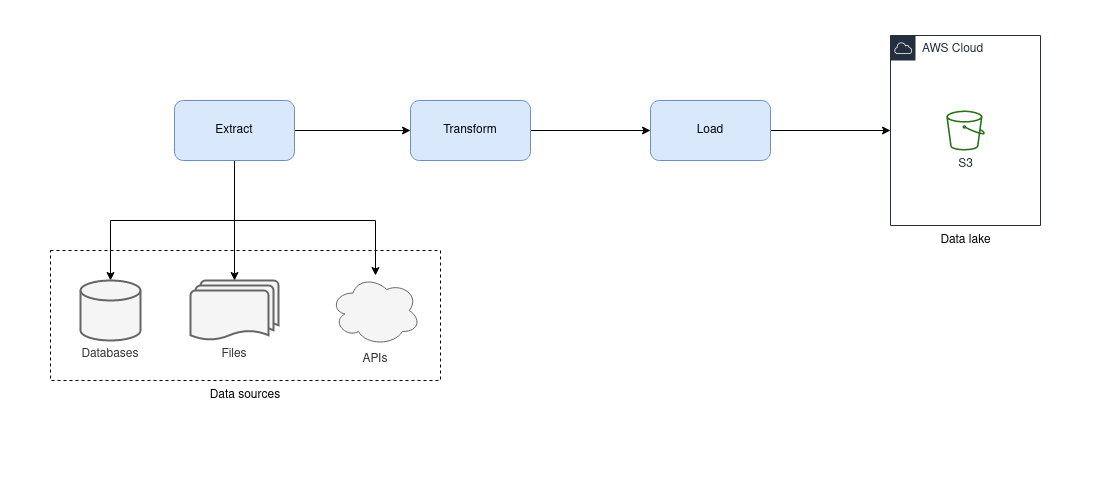

The diagram above was exported from draw.io. Its source (the exported page's mxGraphModel, read from the mxfile embedded in the PNG):
<mxGraphModel dx="2557" dy="980" grid="1" gridSize="10" guides="1" tooltips="1" connect="1" arrows="1" fold="1" page="1" pageScale="1" pageWidth="827" pageHeight="1169" math="0" shadow="0">
  <root>
    <mxCell id="0" />
    <mxCell id="1" parent="0" />
    <mxCell id="cbYGVW6R7jceg5tGYtXn-6" value="" style="strokeColor=none;dashed=0;verticalAlign=top;fontStyle=0;fontColor=#232F3D;fillColor=#FFFFFF;" vertex="1" parent="1">
      <mxGeometry x="-100" y="80" width="1110" height="480" as="geometry" />
    </mxCell>
    <mxCell id="cbYGVW6R7jceg5tGYtXn-5" value="Data sources" style="fillColor=none;dashed=1;verticalAlign=top;fontStyle=0;labelPosition=center;verticalLabelPosition=bottom;align=center;" vertex="1" parent="1">
      <mxGeometry x="-50" y="330" width="390" height="130" as="geometry" />
    </mxCell>
    <mxCell id="kj0yOKkm-PsICyt-MjsZ-9" value="AWS Cloud" style="points=[[0,0],[0.25,0],[0.5,0],[0.75,0],[1,0],[1,0.25],[1,0.5],[1,0.75],[1,1],[0.75,1],[0.5,1],[0.25,1],[0,1],[0,0.75],[0,0.5],[0,0.25]];outlineConnect=0;gradientColor=none;html=1;whiteSpace=wrap;fontSize=12;fontStyle=0;shape=mxgraph.aws4.group;grIcon=mxgraph.aws4.group_aws_cloud;strokeColor=#232F3E;fillColor=none;verticalAlign=top;align=left;spacingLeft=30;fontColor=#232F3E;dashed=0;" parent="1" vertex="1">
      <mxGeometry x="790" y="115" width="150" height="190" as="geometry" />
    </mxCell>
    <mxCell id="kj0yOKkm-PsICyt-MjsZ-1" value="Files" style="strokeWidth=2;html=1;shape=mxgraph.flowchart.multi-document;whiteSpace=wrap;fillColor=#f5f5f5;strokeColor=#666666;fontColor=#333333;verticalAlign=top;labelPosition=center;verticalLabelPosition=bottom;align=center;" parent="1" vertex="1">
      <mxGeometry x="90" y="360" width="88" height="60" as="geometry" />
    </mxCell>
    <mxCell id="kj0yOKkm-PsICyt-MjsZ-5" style="edgeStyle=orthogonalEdgeStyle;rounded=0;orthogonalLoop=1;jettySize=auto;html=1;entryX=0.5;entryY=0;entryDx=0;entryDy=0;entryPerimeter=0;" parent="1" source="kj0yOKkm-PsICyt-MjsZ-2" target="kj0yOKkm-PsICyt-MjsZ-1" edge="1">
      <mxGeometry relative="1" as="geometry" />
    </mxCell>
    <mxCell id="kj0yOKkm-PsICyt-MjsZ-6" style="edgeStyle=orthogonalEdgeStyle;rounded=0;orthogonalLoop=1;jettySize=auto;html=1;" parent="1" source="kj0yOKkm-PsICyt-MjsZ-2" target="kj0yOKkm-PsICyt-MjsZ-3" edge="1">
      <mxGeometry relative="1" as="geometry" />
    </mxCell>
    <mxCell id="cbYGVW6R7jceg5tGYtXn-2" style="edgeStyle=orthogonalEdgeStyle;rounded=0;orthogonalLoop=1;jettySize=auto;html=1;exitX=0.5;exitY=1;exitDx=0;exitDy=0;" edge="1" parent="1" source="kj0yOKkm-PsICyt-MjsZ-2" target="cbYGVW6R7jceg5tGYtXn-1">
      <mxGeometry relative="1" as="geometry" />
    </mxCell>
    <mxCell id="cbYGVW6R7jceg5tGYtXn-4" style="edgeStyle=orthogonalEdgeStyle;rounded=0;orthogonalLoop=1;jettySize=auto;html=1;exitX=0.5;exitY=1;exitDx=0;exitDy=0;" edge="1" parent="1" source="kj0yOKkm-PsICyt-MjsZ-2" target="cbYGVW6R7jceg5tGYtXn-3">
      <mxGeometry relative="1" as="geometry">
        <Array as="points">
          <mxPoint x="134" y="300" />
          <mxPoint x="275" y="300" />
        </Array>
      </mxGeometry>
    </mxCell>
    <mxCell id="kj0yOKkm-PsICyt-MjsZ-2" value="Extract" style="rounded=1;whiteSpace=wrap;html=1;fillColor=#dae8fc;strokeColor=#6c8ebf;" parent="1" vertex="1">
      <mxGeometry x="74" y="180" width="120" height="60" as="geometry" />
    </mxCell>
    <mxCell id="kj0yOKkm-PsICyt-MjsZ-7" style="edgeStyle=orthogonalEdgeStyle;rounded=0;orthogonalLoop=1;jettySize=auto;html=1;entryX=0;entryY=0.5;entryDx=0;entryDy=0;" parent="1" source="kj0yOKkm-PsICyt-MjsZ-3" target="kj0yOKkm-PsICyt-MjsZ-4" edge="1">
      <mxGeometry relative="1" as="geometry" />
    </mxCell>
    <mxCell id="kj0yOKkm-PsICyt-MjsZ-3" value="Transform" style="rounded=1;whiteSpace=wrap;html=1;fillColor=#dae8fc;strokeColor=#6c8ebf;" parent="1" vertex="1">
      <mxGeometry x="310" y="180" width="120" height="60" as="geometry" />
    </mxCell>
    <mxCell id="kj0yOKkm-PsICyt-MjsZ-12" style="edgeStyle=orthogonalEdgeStyle;rounded=0;orthogonalLoop=1;jettySize=auto;html=1;exitX=1;exitY=0.5;exitDx=0;exitDy=0;" parent="1" source="kj0yOKkm-PsICyt-MjsZ-4" target="kj0yOKkm-PsICyt-MjsZ-9" edge="1">
      <mxGeometry relative="1" as="geometry" />
    </mxCell>
    <mxCell id="kj0yOKkm-PsICyt-MjsZ-4" value="Load" style="rounded=1;whiteSpace=wrap;html=1;fillColor=#dae8fc;strokeColor=#6c8ebf;" parent="1" vertex="1">
      <mxGeometry x="550" y="180" width="120" height="60" as="geometry" />
    </mxCell>
    <mxCell id="kj0yOKkm-PsICyt-MjsZ-11" value="&lt;div&gt;S3&lt;/div&gt;" style="outlineConnect=0;fontColor=#232F3E;gradientColor=none;fillColor=#277116;strokeColor=none;dashed=0;verticalLabelPosition=bottom;verticalAlign=top;align=center;html=1;fontSize=12;fontStyle=0;aspect=fixed;pointerEvents=1;shape=mxgraph.aws4.bucket;" parent="1" vertex="1">
      <mxGeometry x="845.77" y="190" width="38.46" height="40" as="geometry" />
    </mxCell>
    <mxCell id="kj0yOKkm-PsICyt-MjsZ-13" value="Data lake" style="text;html=1;strokeColor=none;fillColor=none;align=center;verticalAlign=middle;whiteSpace=wrap;rounded=0;" parent="1" vertex="1">
      <mxGeometry x="822.5" y="310" width="85" height="20" as="geometry" />
    </mxCell>
    <mxCell id="cbYGVW6R7jceg5tGYtXn-1" value="Databases" style="strokeWidth=2;html=1;shape=mxgraph.flowchart.database;whiteSpace=wrap;fillColor=#f5f5f5;strokeColor=#666666;fontColor=#333333;labelPosition=center;verticalLabelPosition=bottom;align=center;verticalAlign=top;" vertex="1" parent="1">
      <mxGeometry x="-20" y="360" width="60" height="60" as="geometry" />
    </mxCell>
    <mxCell id="cbYGVW6R7jceg5tGYtXn-3" value="APIs" style="ellipse;shape=cloud;whiteSpace=wrap;html=1;fillColor=#f5f5f5;strokeColor=#666666;fontColor=#333333;labelPosition=center;verticalLabelPosition=bottom;align=center;verticalAlign=top;" vertex="1" parent="1">
      <mxGeometry x="230" y="355" width="90" height="70" as="geometry" />
    </mxCell>
  </root>
</mxGraphModel>